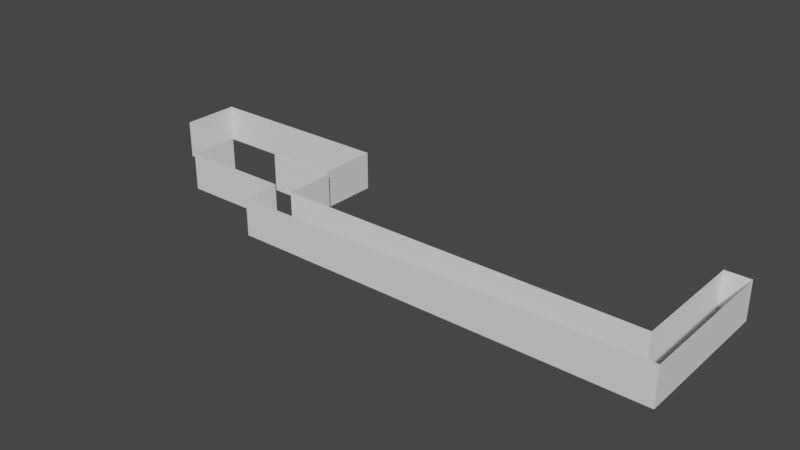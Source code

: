 # Source: FHObergeschossEinsWall.blend  (saved by Blender 2.82.7; exported with 4.5.12 LTS)
import bpy
from mathutils import Matrix  # noqa: F401  (used for matrix-valued properties, if any)

bpy.ops.wm.read_factory_settings(use_empty=True)
scene = bpy.context.scene
scene.name = 'Scene'

# ---- collections
col_collection = bpy.data.collections.new('Collection'); scene.collection.children.link(col_collection)

# ---- world
world_world = bpy.data.worlds.new('World'); scene.world = world_world
world_world.use_nodes = True; world_world.node_tree.nodes.clear()
_N = world_world.node_tree.nodes; _L = world_world.node_tree.links
n0 = _N.new('ShaderNodeOutputWorld'); n0.name = 'World Output'; n0.location = (300, 300)
n1 = _N.new('ShaderNodeBackground'); n1.name = 'Background'; n1.location = (10, 300)
n1.inputs[0].default_value = (0.05088, 0.05088, 0.05088, 1.0)
_L.new(n1.outputs[0], n0.inputs[0])
n0.is_active_output = True
world_world.color = (0.05088, 0.05088, 0.05088)
world_world.use_sun_shadow = False
world_world.sun_shadow_jitter_overblur = 0.0

# ---- meshes
me_plane_016 = bpy.data.meshes.new('Plane.016')
me_plane_016.from_pydata([(-1.0, -1.0, 0.0), (1.0, -1.0, 0.0), (-1.0, 1.0, 0.0), (1.0, 1.0, 0.0), (1.0, -1.0, 6.2), (-4.886, -1.0, 6.2), (1.0, 1.0, 6.2), (-4.886, 1.0, 6.2), (1.0, -1.0, 7.153e-07), (1.0, -1.0, 6.2), (1.0, 1.0, 7.153e-07), (1.0, 1.0, 6.2), (-4.886, -1.0, 6.2), (-4.886, -1.0, -2.384e-07), (-4.886, 1.0, 6.2), (-4.886, 1.0, -2.384e-07), (-4.886, -1.0, -7.153e-07), (-2.886, -1.0, -7.153e-07), (-4.886, 1.0, -7.153e-07), (-2.886, 1.0, -7.153e-07), (-1.0, -1.0, -5.3), (-1.0, -1.0, 2.384e-07), (-1.0, 1.0, -5.3), (-1.0, 1.0, 2.384e-07), (-2.886, -1.0, -0.3), (-5.057, -1.0, -0.3), (-2.886, 1.0, -0.3), (-5.057, 1.0, -0.3), (-2.886, -1.0, -4.768e-07), (-2.886, -1.0, -0.3), (-2.886, 1.0, -6.557e-07), (-2.886, 1.0, -0.3), (-4.371, -1.0, -5.3), (-1.0, -1.0, -5.3), (-4.371, 1.0, -5.3), (-1.0, 1.0, -5.3), (-5.057, -1.0, -0.3), (-5.057, -1.0, -5.6), (-5.057, 1.0, -0.3), (-5.057, 1.0, -5.6), (-4.371, -1.0, -9.2), (-4.371, -1.0, -5.3), (-4.371, 1.0, -9.2), (-4.371, 1.0, -5.3), (-5.057, -1.0, -5.6), (-16.06, -1.0, -5.6), (-5.057, 1.0, -5.6), (-16.06, 1.0, -5.6), (-16.8, -1.0, -9.2), (-4.371, -1.0, -9.2), (-16.8, 1.0, -9.2), (-4.371, 1.0, -9.2), (-16.06, -1.0, -5.6), (-16.06, -1.0, 6.8), (-16.06, 1.0, -5.6), (-16.06, 1.0, 6.8), (-16.06, -1.0, 6.8), (-16.8, -1.0, 6.8), (-16.06, 1.0, 6.8), (-16.8, 1.0, 6.8), (-16.8, -1.0, 6.8), (-16.8, -1.0, -9.2), (-16.8, 1.0, 6.8), (-16.8, 1.0, -9.2)], [], [(0, 1, 3, 2), (4, 5, 7, 6), (8, 9, 11, 10), (12, 13, 15, 14), (16, 17, 19, 18), (20, 21, 23, 22), (24, 25, 27, 26), (28, 29, 31, 30), (32, 33, 35, 34), (36, 37, 39, 38), (40, 41, 43, 42), (44, 45, 47, 46), (48, 49, 51, 50), (52, 53, 55, 54), (56, 57, 59, 58), (60, 61, 63, 62)])
_uv = me_plane_016.uv_layers.new(name='UVMap')
_uv.uv.foreach_set('vector', [0.0, 0.0, 1.0, 0.0, 1.0, 1.0, 0.0, 1.0, 0.0, 0.0, 1.0, 0.0, 1.0, 1.0, 0.0, 1.0, 0.0, 0.0, 1.0, 0.0, 1.0, 1.0, 0.0, 1.0, 0.0, 0.0, 1.0, 0.0, 1.0, 1.0, 0.0, 1.0, 0.0, 0.0, 1.0, 0.0, 1.0, 1.0, 0.0, 1.0, 0.0, 0.0, 1.0, 0.0, 1.0, 1.0, 0.0, 1.0, 0.0, 0.0, 1.0, 0.0, 1.0, 1.0, 0.0, 1.0, 0.0, 0.0, 1.0, 0.0, 1.0, 1.0, 0.0, 1.0, 0.0, 0.0, 1.0, 0.0, 1.0, 1.0, 0.0, 1.0, 0.0, 0.0, 1.0, 0.0, 1.0, 1.0, 0.0, 1.0, 0.0, 0.0, 1.0, 0.0, 1.0, 1.0, 0.0, 1.0, 0.0, 0.0, 1.0, 0.0, 1.0, 1.0, 0.0, 1.0, 0.0, 0.0, 1.0, 0.0, 1.0, 1.0, 0.0, 1.0, 0.0, 0.0, 1.0, 0.0, 1.0, 1.0, 0.0, 1.0, 0.0, 0.0, 1.0, 0.0, 1.0, 1.0, 0.0, 1.0, 0.0, 0.0, 1.0, 0.0, 1.0, 1.0, 0.0, 1.0])
me_plane_016.use_remesh_fix_poles = True
me_plane_016.use_remesh_preserve_attributes = False
me_plane_016.use_mirror_vertex_groups = False
me_plane_016.update()

# ---- objects
ob_plane_010 = bpy.data.objects.new('Plane.010', me_plane_016)

# ---- transforms, parenting, visibility, modifiers, constraints
ob_plane_010.location = (-6.8, -3.048, 2.0)
ob_plane_010.rotation_euler = (1.571, 0.0, 3.142)
ob_plane_010.scale = (3.5, 2.0, 1.0)
ob_plane_010.lineart.crease_threshold = 0.0

# ---- collection membership
col_collection.objects.link(ob_plane_010)

# ---- scene / render settings (as saved in the file)
scene.frame_start = 1; scene.frame_end = 250; scene.frame_set(1)
scene.render.engine = 'BLENDER_EEVEE_NEXT'
scene.cycles.use_denoising = False
scene.cycles.samples = 128
scene.cycles.sampling_pattern = 'TABULATED_SOBOL'
scene.cycles.use_adaptive_sampling = False
scene.cycles.use_light_tree = False
scene.view_settings.view_transform = 'Filmic'
bpy.context.view_layer.update()

# ---- added for rendering (the .blend has no active camera and no usable light): camera, sun
cam_auto = bpy.data.cameras.new('AutoCamera')
cam_auto.lens = 50.0
cam_auto.sensor_width = 36.0
cam_auto.clip_end = 1046.45
ob_auto_camera = bpy.data.objects.new('AutoCamera', cam_auto)
scene.collection.objects.link(ob_auto_camera)
ob_auto_camera.location = (80.4771, -75.8008, 49.7016)
ob_auto_camera.rotation_euler = (1.09748, -7.21219e-08, 0.694738)
scene.camera = ob_auto_camera
light_auto_sun = bpy.data.lights.new('AutoSun', 'SUN')
light_auto_sun.energy = 3.0
light_auto_sun.angle = 0.0523599
ob_auto_sun = bpy.data.objects.new('AutoSun', light_auto_sun)
scene.collection.objects.link(ob_auto_sun)
ob_auto_sun.rotation_euler = (0.872665, 0.174533, 0.523599)
bpy.context.view_layer.update()

